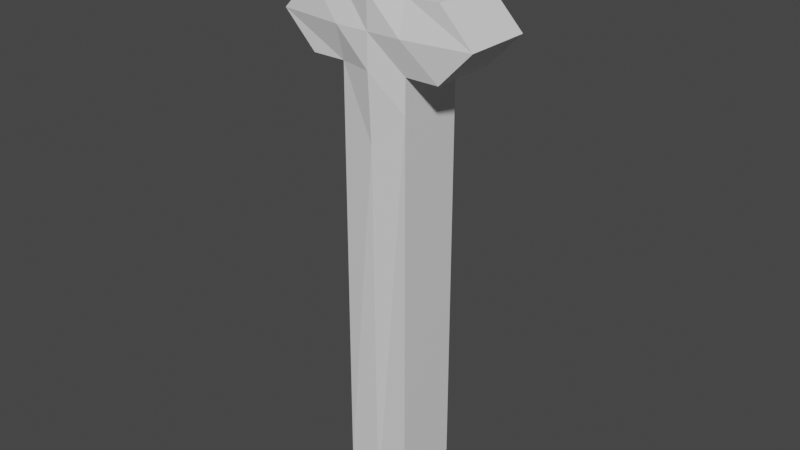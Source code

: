 # Source: Prop1V1.blend  (saved by Blender 2.80.75; exported with 4.5.12 LTS)
import bpy
from mathutils import Matrix  # noqa: F401  (used for matrix-valued properties, if any)

bpy.ops.wm.read_factory_settings(use_empty=True)
scene = bpy.context.scene
scene.name = 'Scene'

# ---- collections
col_collection = bpy.data.collections.new('Collection'); scene.collection.children.link(col_collection)

# ---- materials (node trees are filled in below, after node groups)
mat_material = bpy.data.materials.new('Material')
mat_material.alpha_threshold = 0.0
mat_material.use_transparent_shadow = False
mat_material.line_color = (0.0, 0.0, 0.0, 1.0)

# ---- material node trees
mat_material.use_nodes = True; mat_material.node_tree.nodes.clear()
_N = mat_material.node_tree.nodes; _L = mat_material.node_tree.links
n0 = _N.new('ShaderNodeOutputMaterial'); n0.name = 'Material Output'; n0.location = (300, 300)
n1 = _N.new('ShaderNodeBsdfPrincipled'); n1.name = 'Principled BSDF'; n1.location = (10, 300)
n1.distribution = 'GGX'
n1.subsurface_method = 'BURLEY'
n1.inputs[2].default_value = 0.4
n1.inputs[3].default_value = 1.45
n1.inputs[27].default_value = (0.0, 0.0, 0.0, 1.0)
n1.inputs[28].default_value = 1.0
_L.new(n1.outputs[0], n0.inputs[0])
n0.is_active_output = True

# ---- world
world_world = bpy.data.worlds.new('World'); scene.world = world_world
world_world.use_nodes = True; world_world.node_tree.nodes.clear()
_N = world_world.node_tree.nodes; _L = world_world.node_tree.links
n0 = _N.new('ShaderNodeOutputWorld'); n0.name = 'World Output'; n0.location = (300, 300)
n1 = _N.new('ShaderNodeBackground'); n1.name = 'Background'; n1.location = (10, 300)
n1.inputs[0].default_value = (0.05088, 0.05088, 0.05088, 1.0)
_L.new(n1.outputs[0], n0.inputs[0])
n0.is_active_output = True
world_world.color = (0.05088, 0.05088, 0.05088)
world_world.use_sun_shadow = False
world_world.sun_shadow_jitter_overblur = 0.0

# ---- meshes
me_cube = bpy.data.meshes.new('Cube')
me_cube.from_pydata([(0.0, -0.5642, -1.488), (0.0, -0.5, 1.488), (1.488, -0.5, 0.0), (-1.488, -0.5, 0.0), (-1.488, 0.0, 0.0), (1.488, 0.0, 0.0), (0.0, 0.0, 1.488), (0.0, 0.0, -1.488), (0.0, 0.0, 0.0), (-1.0, 0.0, 0.5), (1.0, 0.0, -0.5), (-0.5, 0.0, 1.0), (0.5, 0.0, -1.0), (-1.0, 0.0, -0.5), (1.0, 0.0, 0.5), (0.5, 0.0, 1.0), (-0.5, 0.0, -1.0), (-0.5, 0.0, 0.0), (0.5, 0.0, 0.0), (0.0, 0.0, -0.5), (0.0, 0.0, 0.5), (0.5, 0.0, 0.5), (0.5, 0.0, -0.5), (-0.5, 0.0, -0.5), (-0.5, 0.0, 0.5), (0.0, -0.6212, 0.0), (-1.0, -0.5, 0.5), (1.0, -0.5, -0.5), (-0.5, -0.5, 1.0), (0.5, -0.5, -1.0), (-1.0, -0.5, -0.5), (1.0, -0.5, 0.5), (0.5, -0.5, 1.0), (-0.5, -0.5, -1.0), (-0.5, -0.6212, 0.0), (0.5, -0.6212, 0.0), (0.0, -0.6212, -0.5), (0.0, -0.6212, 0.5), (0.5, -0.5, 0.5), (0.5, -0.5, -0.5), (-0.5, -0.5, -0.5), (-0.5, -0.5, 0.5), (0.0, -0.5, -7.19), (0.0, 0.0, -7.19), (0.5, 0.0, -6.703), (-0.5, 0.0, -6.703), (0.5, -0.5, -6.703), (-0.5, -0.5, -6.703)], [], [(39, 35, 25, 36), (23, 13, 4, 17), (22, 19, 8, 18), (21, 20, 6, 15), (18, 8, 20, 21), (5, 18, 21, 14), (35, 38, 37, 25), (12, 7, 19, 22), (38, 32, 1, 37), (10, 22, 18, 5), (40, 34, 3, 30), (7, 16, 23, 19), (19, 23, 17, 8), (17, 4, 9, 24), (8, 17, 24, 20), (20, 24, 11, 6), (2, 31, 38, 35), (29, 39, 36, 0), (27, 2, 35, 39), (0, 36, 40, 33), (36, 25, 34, 40), (34, 41, 26, 3), (25, 37, 41, 34), (37, 1, 28, 41), (33, 16, 45, 47), (12, 22, 39, 29), (11, 24, 41, 28), (13, 23, 40, 30), (14, 21, 38, 31), (4, 13, 30, 3), (23, 16, 33, 40), (9, 4, 3, 26), (21, 15, 32, 38), (5, 14, 31, 2), (10, 5, 2, 27), (15, 6, 1, 32), (24, 9, 26, 41), (6, 11, 28, 1), (22, 10, 27, 39), (29, 0, 42, 46), (43, 44, 46, 42), (45, 43, 42, 47), (7, 12, 44, 43), (0, 33, 47, 42), (12, 29, 46, 44), (16, 7, 43, 45)])
_uv = me_cube.uv_layers.new(name='UVMap')
_uv.uv.foreach_set('vector', [0.4375, 0.3125, 0.5, 0.3125, 0.5, 0.375, 0.4375, 0.375, 0.4375, 0.4375, 0.4375, 0.5, 0.5, 0.5, 0.5, 0.4375, 0.4375, 0.3125, 0.4375, 0.375, 0.5, 0.375, 0.5, 0.3125, 0.5625, 0.3125, 0.5625, 0.375, 0.625, 0.375, 0.625, 0.3125, 0.5, 0.3125, 0.5, 0.375, 0.5625, 0.375, 0.5625, 0.3125, 0.5, 0.25, 0.5, 0.3125, 0.5625, 0.3125, 0.5625, 0.25, 0.5, 0.3125, 0.5625, 0.3125, 0.5625, 0.375, 0.5, 0.375, 0.375, 0.3125, 0.375, 0.375, 0.4375, 0.375, 0.4375, 0.3125, 0.5625, 0.3125, 0.625, 0.3125, 0.625, 0.375, 0.5625, 0.375, 0.4375, 0.25, 0.4375, 0.3125, 0.5, 0.3125, 0.5, 0.25, 0.4375, 0.4375, 0.5, 0.4375, 0.5, 0.5, 0.4375, 0.5, 0.375, 0.375, 0.375, 0.4375, 0.4375, 0.4375, 0.4375, 0.375, 0.4375, 0.375, 0.4375, 0.4375, 0.5, 0.4375, 0.5, 0.375, 0.5, 0.4375, 0.5, 0.5, 0.5625, 0.5, 0.5625, 0.4375, 0.5, 0.375, 0.5, 0.4375, 0.5625, 0.4375, 0.5625, 0.375, 0.5625, 0.375, 0.5625, 0.4375, 0.625, 0.4375, 0.625, 0.375, 0.5, 0.25, 0.5625, 0.25, 0.5625, 0.3125, 0.5, 0.3125, 0.375, 0.3125, 0.4375, 0.3125, 0.4375, 0.375, 0.375, 0.375, 0.4375, 0.25, 0.5, 0.25, 0.5, 0.3125, 0.4375, 0.3125, 0.375, 0.375, 0.4375, 0.375, 0.4375, 0.4375, 0.375, 0.4375, 0.4375, 0.375, 0.5, 0.375, 0.5, 0.4375, 0.4375, 0.4375, 0.5, 0.4375, 0.5625, 0.4375, 0.5625, 0.5, 0.5, 0.5, 0.5, 0.375, 0.5625, 0.375, 0.5625, 0.4375, 0.5, 0.4375, 0.5625, 0.375, 0.625, 0.375, 0.625, 0.4375, 0.5625, 0.4375, 0.375, 0.4375, 0.375, 0.4375, 0.375, 0.4375, 0.375, 0.4375, 0.375, 0.3125, 0.4375, 0.3125, 0.4375, 0.3125, 0.375, 0.3125, 0.625, 0.4375, 0.5625, 0.4375, 0.5625, 0.4375, 0.625, 0.4375, 0.4375, 0.5, 0.4375, 0.4375, 0.4375, 0.4375, 0.4375, 0.5, 0.5625, 0.25, 0.5625, 0.3125, 0.5625, 0.3125, 0.5625, 0.25, 0.5, 0.5, 0.4375, 0.5, 0.4375, 0.5, 0.5, 0.5, 0.4375, 0.4375, 0.375, 0.4375, 0.375, 0.4375, 0.4375, 0.4375, 0.5625, 0.5, 0.5, 0.5, 0.5, 0.5, 0.5625, 0.5, 0.5625, 0.3125, 0.625, 0.3125, 0.625, 0.3125, 0.5625, 0.3125, 0.5, 0.25, 0.5625, 0.25, 0.5625, 0.25, 0.5, 0.25, 0.4375, 0.25, 0.5, 0.25, 0.5, 0.25, 0.4375, 0.25, 0.625, 0.3125, 0.625, 0.375, 0.625, 0.375, 0.625, 0.3125, 0.5625, 0.4375, 0.5625, 0.5, 0.5625, 0.5, 0.5625, 0.4375, 0.625, 0.375, 0.625, 0.4375, 0.625, 0.4375, 0.625, 0.375, 0.4375, 0.3125, 0.4375, 0.25, 0.4375, 0.25, 0.4375, 0.3125, 0.375, 0.3125, 0.375, 0.375, 0.375, 0.375, 0.375, 0.3125, 0.375, 0.375, 0.375, 0.3125, 0.375, 0.3125, 0.375, 0.375, 0.375, 0.4375, 0.375, 0.375, 0.375, 0.375, 0.375, 0.4375, 0.375, 0.375, 0.375, 0.3125, 0.375, 0.3125, 0.375, 0.375, 0.375, 0.375, 0.375, 0.4375, 0.375, 0.4375, 0.375, 0.375, 0.375, 0.3125, 0.375, 0.3125, 0.375, 0.3125, 0.375, 0.3125, 0.375, 0.4375, 0.375, 0.375, 0.375, 0.375, 0.375, 0.4375])
me_cube.materials.append(mat_material)
me_cube.use_remesh_preserve_volume = False
me_cube.use_remesh_preserve_attributes = False
me_cube.use_mirror_vertex_groups = False
me_cube.update()

# ---- objects
ob_cube = bpy.data.objects.new('Cube', me_cube)

# ---- transforms, parenting, visibility, modifiers, constraints
ob_cube.location = (0.0, 0.0, 0.0)
ob_cube.lock_rotations_4d = False
ob_cube.empty_display_type = 'ARROWS'
ob_cube.lineart.crease_threshold = 0.0
_m = ob_cube.modifiers.new('Mirror', 'MIRROR')
_m.use_axis = (False, True, False)

# ---- collection membership
col_collection.objects.link(ob_cube)

# ---- scene / render settings (as saved in the file)
scene.frame_start = 1; scene.frame_end = 250; scene.frame_set(1)
scene.render.engine = 'BLENDER_EEVEE_NEXT'
scene.cycles.use_denoising = False
scene.cycles.samples = 128
scene.cycles.sampling_pattern = 'TABULATED_SOBOL'
scene.cycles.use_adaptive_sampling = False
scene.cycles.use_light_tree = False
scene.view_settings.view_transform = 'Filmic'
bpy.context.view_layer.update()

# ---- added for rendering (the .blend has no active camera and no usable light): camera, sun
cam_auto = bpy.data.cameras.new('AutoCamera')
cam_auto.lens = 50.0
cam_auto.sensor_width = 36.0
cam_auto.clip_end = 1000.0
ob_auto_camera = bpy.data.objects.new('AutoCamera', cam_auto)
scene.collection.objects.link(ob_auto_camera)
ob_auto_camera.location = (8.56575, -10.2789, 4.00132)
ob_auto_camera.rotation_euler = (1.09748, -7.21219e-08, 0.694738)
scene.camera = ob_auto_camera
light_auto_sun = bpy.data.lights.new('AutoSun', 'SUN')
light_auto_sun.energy = 3.0
light_auto_sun.angle = 0.0523599
ob_auto_sun = bpy.data.objects.new('AutoSun', light_auto_sun)
scene.collection.objects.link(ob_auto_sun)
ob_auto_sun.rotation_euler = (0.872665, 0.174533, 0.523599)
bpy.context.view_layer.update()
